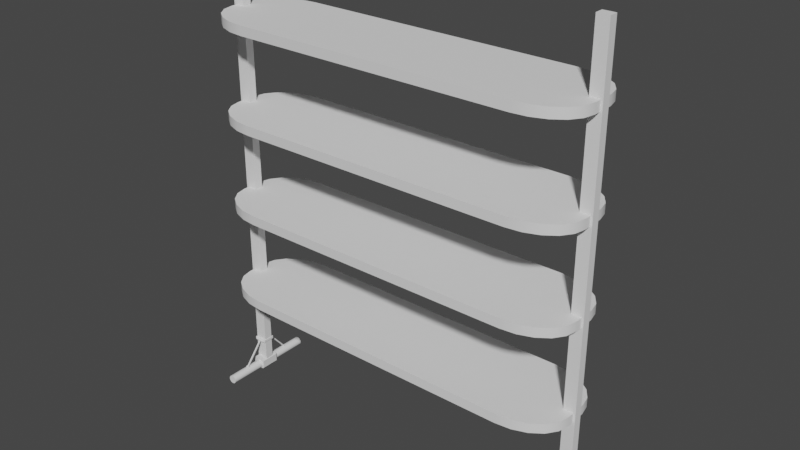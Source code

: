 # Source: Steel_Rack.blend  (saved by Blender 2.90.8; exported with 4.5.12 LTS)
import bpy
from mathutils import Matrix  # noqa: F401  (used for matrix-valued properties, if any)

bpy.ops.wm.read_factory_settings(use_empty=True)
scene = bpy.context.scene
scene.name = 'Scene'

# ---- node groups
ng_auto_smooth = bpy.data.node_groups.new('Auto Smooth', 'GeometryNodeTree')
_s = ng_auto_smooth.interface.new_socket(name='Geometry', in_out='OUTPUT', socket_type='NodeSocketGeometry')
_s = ng_auto_smooth.interface.new_socket(name='Geometry', in_out='INPUT', socket_type='NodeSocketGeometry')
_s = ng_auto_smooth.interface.new_socket(name='Angle', in_out='INPUT', socket_type='NodeSocketFloat')
_s.subtype = 'ANGLE'
_s.min_value = 0.0
_s.max_value = 3.142
ng_auto_smooth.is_modifier = True
_N = ng_auto_smooth.nodes; _L = ng_auto_smooth.links
n0 = _N.new('NodeGroupOutput'); n0.name = 'Group Output'; n0.location = (480, -100)
n1 = _N.new('NodeGroupInput'); n1.name = 'Group Input'; n1.location = (-420, -300)
n2 = _N.new('NodeGroupInput'); n2.name = 'Group Input.001'; n2.location = (-60, -100)
n3 = _N.new('GeometryNodeSetShadeSmooth'); n3.name = 'Set Shade Smooth'; n3.location = (120, -100)
n3.domain = 'EDGE'
n4 = _N.new('GeometryNodeSetShadeSmooth'); n4.name = 'Set Shade Smooth.001'; n4.location = (300, -100)
n5 = _N.new('GeometryNodeInputMeshEdgeAngle'); n5.name = 'Edge Angle'; n5.location = (-420, -220)
n6 = _N.new('GeometryNodeInputEdgeSmooth'); n6.name = 'Is Edge Smooth'; n6.location = (-60, -160)
n7 = _N.new('GeometryNodeInputShadeSmooth'); n7.name = 'Is Face Smooth'; n7.location = (-240, -340)
n8 = _N.new('FunctionNodeBooleanMath'); n8.name = 'Boolean Math'; n8.location = (-60, -220)
n9 = _N.new('FunctionNodeCompare'); n9.name = 'Compare'; n9.location = (-240, -180)
n9.operation = 'LESS_EQUAL'
_L.new(n5.outputs[0], n9.inputs[0])
_L.new(n4.outputs[0], n0.inputs[0])
_L.new(n1.outputs[1], n9.inputs[1])
_L.new(n9.outputs[0], n8.inputs[0])
_L.new(n7.outputs[0], n8.inputs[1])
_L.new(n2.outputs[0], n3.inputs[0])
_L.new(n6.outputs[0], n3.inputs[1])
_L.new(n3.outputs[0], n4.inputs[0])
_L.new(n8.outputs[0], n3.inputs[2])
n0.is_active_output = True

# ---- world
world_world = bpy.data.worlds.new('World'); scene.world = world_world
world_world.use_nodes = True; world_world.node_tree.nodes.clear()
_N = world_world.node_tree.nodes; _L = world_world.node_tree.links
n0 = _N.new('ShaderNodeOutputWorld'); n0.name = 'World Output'; n0.location = (300, 300)
n1 = _N.new('ShaderNodeBackground'); n1.name = 'Background'; n1.location = (10, 300)
n1.inputs[0].default_value = (0.05088, 0.05088, 0.05088, 1.0)
_L.new(n1.outputs[0], n0.inputs[0])
n0.is_active_output = True
world_world.color = (0.05088, 0.05088, 0.05088)
world_world.use_sun_shadow = False
world_world.sun_shadow_jitter_overblur = 0.0

# ---- meshes
me_steel_rack = bpy.data.meshes.new('Steel Rack')
me_steel_rack.from_pydata([(-0.9556, -0.05304, -0.136), (-0.7052, -0.2336, -0.136), (-0.9434, -0.1088, -0.136), (-0.9078, -0.1592, -0.136), (-0.8524, -0.1991, -0.136), (-0.7826, -0.2248, -0.136), (-0.7052, 0.2334, -0.136), (-0.9556, 0.05286, -0.136), (-0.7826, 0.2246, -0.136), (-0.8524, 0.199, -0.136), (-0.9078, 0.159, -0.136), (-0.9434, 0.1087, -0.136), (-0.9556, 0.05286, -0.1835), (-0.7052, 0.2334, -0.1835), (-0.9434, 0.1087, -0.1835), (-0.9078, 0.159, -0.1835), (-0.8524, 0.199, -0.1835), (-0.7826, 0.2246, -0.1835), (-0.7052, -0.2336, -0.1835), (-0.9556, -0.05304, -0.1835), (-0.7826, -0.2248, -0.1835), (-0.8524, -0.1991, -0.1835), (-0.9078, -0.1592, -0.1835), (-0.9434, -0.1088, -0.1835), (0.9659, -0.02175, -0.6935), (0.9659, -0.02175, 1.561), (0.9659, 0.02157, -0.6935), (0.9659, 0.02157, 1.561), (0.9058, -0.02175, -0.6935), (0.9058, -0.02175, 1.561), (0.9058, 0.02157, -0.6935), (0.9058, 0.02157, 1.561), (0.9558, -0.05304, -0.136), (0.7054, -0.2336, -0.136), (0.9436, -0.1088, -0.136), (0.908, -0.1592, -0.136), (0.8526, -0.1991, -0.136), (0.7828, -0.2248, -0.136), (0.7054, 0.2334, -0.136), (0.9558, 0.05286, -0.136), (0.7828, 0.2246, -0.136), (0.8526, 0.199, -0.136), (0.908, 0.159, -0.136), (0.9436, 0.1087, -0.136), (0.9558, 0.05286, -0.1835), (0.7054, 0.2334, -0.1835), (0.9436, 0.1087, -0.1835), (0.908, 0.159, -0.1835), (0.8526, 0.199, -0.1835), (0.7828, 0.2246, -0.1835), (0.7054, -0.2336, -0.1835), (0.9558, -0.05304, -0.1835), (0.7828, -0.2248, -0.1835), (0.8526, -0.1991, -0.1835), (0.908, -0.1592, -0.1835), (0.9436, -0.1088, -0.1835), (0.9367, -0.2415, -0.7194), (0.9367, 0.2414, -0.7194), (0.9236, -0.2415, -0.7152), (0.9236, 0.2414, -0.7152), (0.9156, -0.2415, -0.7041), (0.9156, 0.2414, -0.7041), (0.9156, -0.2415, -0.6903), (0.9156, 0.2414, -0.6903), (0.9236, -0.2415, -0.6792), (0.9236, 0.2414, -0.6792), (0.9367, -0.2415, -0.6749), (0.9367, 0.2414, -0.6749), (0.9498, -0.2415, -0.6792), (0.9498, 0.2414, -0.6792), (0.9579, -0.2415, -0.6903), (0.9579, 0.2414, -0.6903), (0.9579, -0.2415, -0.7041), (0.9579, 0.2414, -0.7041), (0.9498, -0.2415, -0.7152), (0.9498, 0.2414, -0.7152), (0.9686, -0.04687, -0.7109), (0.9603, -0.04687, -0.7192), (0.9603, -0.04687, -0.6618), (0.9686, -0.04687, -0.6702), (0.9603, 0.04669, -0.7192), (0.9686, 0.04669, -0.7109), (0.9686, 0.04669, -0.6702), (0.9603, 0.04669, -0.6618), (0.9115, -0.04687, -0.7192), (0.9031, -0.04687, -0.7109), (0.9031, -0.04687, -0.6702), (0.9115, -0.04687, -0.6618), (0.9031, 0.04669, -0.7109), (0.9115, 0.04669, -0.7192), (0.9115, 0.04669, -0.6618), (0.9031, 0.04669, -0.6702), (0.9549, -0.03864, -0.5572), (0.9549, -0.03864, -0.553), (0.9549, 0.03847, -0.5572), (0.9549, 0.03847, -0.553), (0.9168, -0.03864, -0.5572), (0.9168, -0.03864, -0.553), (0.9168, 0.03847, -0.5572), (0.9168, 0.03847, -0.553), (0.9407, 0.1363, -0.6841), (0.9407, 0.03142, -0.5592), (0.9407, 0.1411, -0.68), (0.9407, 0.03627, -0.5551), (0.9339, 0.1363, -0.6841), (0.9339, 0.03142, -0.5592), (0.9339, 0.1411, -0.68), (0.9339, 0.03627, -0.5551), (0.9691, -0.0304, -0.5613), (0.9691, -0.0304, -0.5489), (0.9691, 0.03023, -0.5489), (0.9691, 0.03023, -0.5613), (0.9027, 0.03023, -0.5613), (0.9027, 0.03023, -0.5489), (0.9027, -0.0304, -0.5489), (0.9027, -0.0304, -0.5613), (0.9305, 0.1325, -0.6683), (0.9305, 0.1405, -0.6778), (0.9305, 0.1261, -0.6737), (0.9305, 0.1341, -0.6832), (0.9442, 0.1325, -0.6683), (0.9442, 0.1405, -0.6778), (0.9442, 0.1261, -0.6737), (0.9442, 0.1341, -0.6832), (-0.9556, -0.05304, 0.3293), (-0.7052, -0.2336, 0.3293), (-0.9434, -0.1088, 0.3293), (-0.9078, -0.1592, 0.3293), (-0.8524, -0.1991, 0.3293), (-0.7826, -0.2248, 0.3293), (-0.7052, 0.2334, 0.3293), (-0.9556, 0.05286, 0.3293), (-0.7826, 0.2246, 0.3293), (-0.8524, 0.199, 0.3293), (-0.9078, 0.159, 0.3293), (-0.9434, 0.1087, 0.3293), (-0.9556, 0.05286, 0.2818), (-0.7052, 0.2334, 0.2818), (-0.9434, 0.1087, 0.2818), (-0.9078, 0.159, 0.2818), (-0.8524, 0.199, 0.2818), (-0.7826, 0.2246, 0.2818), (-0.7052, -0.2336, 0.2818), (-0.9556, -0.05304, 0.2818), (-0.7826, -0.2248, 0.2818), (-0.8524, -0.1991, 0.2818), (-0.9078, -0.1592, 0.2818), (-0.9434, -0.1088, 0.2818), (0.9558, -0.05304, 0.3293), (0.7054, -0.2336, 0.3293), (0.9436, -0.1088, 0.3293), (0.908, -0.1592, 0.3293), (0.8526, -0.1991, 0.3293), (0.7828, -0.2248, 0.3293), (0.7054, 0.2334, 0.3293), (0.9558, 0.05286, 0.3293), (0.7828, 0.2246, 0.3293), (0.8526, 0.199, 0.3293), (0.908, 0.159, 0.3293), (0.9436, 0.1087, 0.3293), (0.9558, 0.05286, 0.2818), (0.7054, 0.2334, 0.2818), (0.9436, 0.1087, 0.2818), (0.908, 0.159, 0.2818), (0.8526, 0.199, 0.2818), (0.7828, 0.2246, 0.2818), (0.7054, -0.2336, 0.2818), (0.9558, -0.05304, 0.2818), (0.7828, -0.2248, 0.2818), (0.8526, -0.1991, 0.2818), (0.908, -0.1592, 0.2818), (0.9436, -0.1088, 0.2818), (0.9407, -0.1354, -0.6841), (0.9407, -0.03057, -0.5592), (0.9407, -0.1403, -0.68), (0.9407, -0.03543, -0.5551), (0.9339, -0.1354, -0.6841), (0.9339, -0.03057, -0.5592), (0.9339, -0.1403, -0.68), (0.9339, -0.03543, -0.5551), (0.9305, -0.1317, -0.6683), (0.9305, -0.1396, -0.6778), (0.9305, -0.1252, -0.6737), (0.9305, -0.1332, -0.6832), (0.9442, -0.1317, -0.6683), (0.9442, -0.1396, -0.6778), (0.9442, -0.1252, -0.6737), (0.9442, -0.1332, -0.6832), (0.9558, 0.05286, 0.7834), (0.7054, 0.2334, 0.7834), (0.9436, 0.1087, 0.7834), (0.908, 0.159, 0.7834), (0.8526, 0.1989, 0.7834), (0.7828, 0.2246, 0.7834), (0.7054, -0.2336, 0.7834), (0.9558, -0.05304, 0.7834), (0.7828, -0.2248, 0.7834), (0.8526, -0.1991, 0.7834), (0.908, -0.1592, 0.7834), (0.9436, -0.1088, 0.7834), (0.9558, -0.05304, 0.7359), (0.7054, -0.2336, 0.7359), (0.9436, -0.1088, 0.7359), (0.908, -0.1592, 0.7359), (0.8526, -0.1991, 0.7359), (0.7828, -0.2248, 0.7359), (0.7054, 0.2334, 0.7359), (0.9558, 0.05286, 0.7359), (0.7828, 0.2246, 0.7359), (0.8526, 0.1989, 0.7359), (0.908, 0.159, 0.7359), (0.9436, 0.1087, 0.7359), (-0.9556, 0.05286, 0.7834), (-0.7052, 0.2334, 0.7834), (-0.9434, 0.1087, 0.7834), (-0.9078, 0.159, 0.7834), (-0.8524, 0.1989, 0.7834), (-0.7826, 0.2246, 0.7834), (-0.7052, -0.2336, 0.7834), (-0.9556, -0.05304, 0.7834), (-0.7826, -0.2248, 0.7834), (-0.8524, -0.1991, 0.7834), (-0.9078, -0.1592, 0.7834), (-0.9434, -0.1088, 0.7834), (-0.9556, -0.05304, 0.7359), (-0.7052, -0.2336, 0.7359), (-0.9434, -0.1088, 0.7359), (-0.9078, -0.1592, 0.7359), (-0.8524, -0.1991, 0.7359), (-0.7826, -0.2248, 0.7359), (-0.7052, 0.2334, 0.7359), (-0.9556, 0.05286, 0.7359), (-0.7826, 0.2246, 0.7359), (-0.8524, 0.1989, 0.7359), (-0.9078, 0.159, 0.7359), (-0.9434, 0.1087, 0.7359), (0.9558, -0.05304, 1.201), (0.7054, -0.2336, 1.201), (0.9436, -0.1088, 1.201), (0.908, -0.1592, 1.201), (0.8526, -0.1991, 1.201), (0.7828, -0.2248, 1.201), (0.7054, 0.2334, 1.201), (0.9558, 0.05286, 1.201), (0.7828, 0.2246, 1.201), (0.8526, 0.199, 1.201), (0.908, 0.159, 1.201), (0.9436, 0.1087, 1.201), (0.9558, 0.05286, 1.249), (0.7054, 0.2334, 1.249), (0.9436, 0.1087, 1.249), (0.908, 0.159, 1.249), (0.8526, 0.199, 1.249), (0.7828, 0.2246, 1.249), (0.7054, -0.2336, 1.249), (0.9558, -0.05304, 1.249), (0.7828, -0.2248, 1.249), (0.8526, -0.1991, 1.249), (0.908, -0.1592, 1.249), (0.9436, -0.1088, 1.249), (-0.9556, -0.05304, 1.201), (-0.7052, -0.2336, 1.201), (-0.9434, -0.1088, 1.201), (-0.9078, -0.1592, 1.201), (-0.8524, -0.1991, 1.201), (-0.7826, -0.2248, 1.201), (-0.7052, 0.2334, 1.201), (-0.9556, 0.05286, 1.201), (-0.7826, 0.2246, 1.201), (-0.8524, 0.199, 1.201), (-0.9078, 0.159, 1.201), (-0.9434, 0.1087, 1.201), (-0.9556, 0.05286, 1.249), (-0.7052, 0.2334, 1.249), (-0.9434, 0.1087, 1.249), (-0.9078, 0.159, 1.249), (-0.8524, 0.199, 1.249), (-0.7826, 0.2246, 1.249), (-0.7052, -0.2336, 1.249), (-0.9556, -0.05304, 1.249), (-0.7826, -0.2248, 1.249), (-0.8524, -0.1991, 1.249), (-0.9078, -0.1592, 1.249), (-0.9434, -0.1088, 1.249), (-0.9075, -0.02175, -0.6935), (-0.9075, -0.02175, 1.561), (-0.9075, 0.02157, -0.6935), (-0.9075, 0.02157, 1.561), (-0.9675, -0.02175, -0.6935), (-0.9675, -0.02175, 1.561), (-0.9675, 0.02157, -0.6935), (-0.9675, 0.02157, 1.561), (-0.9366, -0.2415, -0.7194), (-0.9366, 0.2414, -0.7194), (-0.9497, -0.2415, -0.7152), (-0.9497, 0.2414, -0.7152), (-0.9578, -0.2415, -0.7041), (-0.9578, 0.2414, -0.7041), (-0.9578, -0.2415, -0.6903), (-0.9578, 0.2414, -0.6903), (-0.9497, -0.2415, -0.6792), (-0.9497, 0.2414, -0.6792), (-0.9366, -0.2415, -0.6749), (-0.9366, 0.2414, -0.6749), (-0.9236, -0.2415, -0.6792), (-0.9236, 0.2414, -0.6792), (-0.9155, -0.2415, -0.6903), (-0.9155, 0.2414, -0.6903), (-0.9155, -0.2415, -0.7041), (-0.9155, 0.2414, -0.7041), (-0.9236, -0.2415, -0.7152), (-0.9236, 0.2414, -0.7152), (-0.9048, -0.04687, -0.7109), (-0.9131, -0.04687, -0.7192), (-0.9131, -0.04687, -0.6618), (-0.9048, -0.04687, -0.6702), (-0.9131, 0.04669, -0.7192), (-0.9048, 0.04669, -0.7109), (-0.9048, 0.04669, -0.6702), (-0.9131, 0.04669, -0.6618), (-0.9619, -0.04687, -0.7192), (-0.9702, -0.04687, -0.7109), (-0.9702, -0.04687, -0.6702), (-0.9619, -0.04687, -0.6618), (-0.9702, 0.04669, -0.7109), (-0.9619, 0.04669, -0.7192), (-0.9619, 0.04669, -0.6618), (-0.9702, 0.04669, -0.6702), (-0.9185, -0.03864, -0.5572), (-0.9185, -0.03864, -0.553), (-0.9185, 0.03847, -0.5572), (-0.9185, 0.03847, -0.553), (-0.9565, -0.03864, -0.5572), (-0.9565, -0.03864, -0.553), (-0.9565, 0.03847, -0.5572), (-0.9565, 0.03847, -0.553), (-0.9326, 0.1363, -0.6841), (-0.9326, 0.03142, -0.5592), (-0.9326, 0.1411, -0.68), (-0.9326, 0.03627, -0.5551), (-0.9394, 0.1363, -0.6841), (-0.9394, 0.03142, -0.5592), (-0.9394, 0.1411, -0.68), (-0.9394, 0.03627, -0.5551), (-0.9043, -0.0304, -0.5613), (-0.9043, -0.0304, -0.5489), (-0.9043, 0.03023, -0.5489), (-0.9043, 0.03023, -0.5613), (-0.9707, 0.03023, -0.5613), (-0.9707, 0.03023, -0.5489), (-0.9707, -0.0304, -0.5489), (-0.9707, -0.0304, -0.5613), (-0.9429, 0.1325, -0.6683), (-0.9429, 0.1405, -0.6778), (-0.9429, 0.1261, -0.6737), (-0.9429, 0.1341, -0.6832), (-0.9292, 0.1325, -0.6683), (-0.9292, 0.1405, -0.6778), (-0.9292, 0.1261, -0.6737), (-0.9292, 0.1341, -0.6832), (-0.9326, -0.1354, -0.6841), (-0.9326, -0.03057, -0.5592), (-0.9326, -0.1403, -0.68), (-0.9326, -0.03543, -0.5551), (-0.9394, -0.1354, -0.6841), (-0.9394, -0.03057, -0.5592), (-0.9394, -0.1403, -0.68), (-0.9394, -0.03543, -0.5551), (-0.9429, -0.1317, -0.6683), (-0.9429, -0.1396, -0.6778), (-0.9429, -0.1252, -0.6737), (-0.9429, -0.1332, -0.6832), (-0.9292, -0.1317, -0.6683), (-0.9292, -0.1396, -0.6778), (-0.9292, -0.1252, -0.6737), (-0.9292, -0.1332, -0.6832)], [], [(32, 39, 43, 42, 41, 40, 38, 6, 8, 9, 10, 11, 7, 0, 2, 3, 4, 5, 1, 33, 37, 36, 35, 34), (6, 38, 45, 13), (50, 18, 20, 21, 22, 23, 19, 12, 14, 15, 16, 17, 13, 45, 49, 48, 47, 46, 44, 51, 55, 54, 53, 52), (33, 1, 18, 50), (18, 1, 5, 20), (20, 5, 4, 21), (21, 4, 3, 22), (22, 3, 2, 23), (23, 2, 0, 19), (12, 7, 11, 14), (14, 11, 10, 15), (15, 10, 9, 16), (16, 9, 8, 17), (17, 8, 6, 13), (7, 12, 19, 0), (24, 26, 27, 25), (26, 30, 31, 27), (30, 28, 29, 31), (28, 24, 25, 29), (31, 29, 25, 27), (50, 52, 37, 33), (52, 53, 36, 37), (53, 54, 35, 36), (54, 55, 34, 35), (55, 51, 32, 34), (44, 46, 43, 39), (46, 47, 42, 43), (47, 48, 41, 42), (48, 49, 40, 41), (49, 45, 38, 40), (39, 32, 51, 44), (56, 58, 59, 57), (58, 60, 61, 59), (60, 62, 63, 61), (62, 64, 65, 63), (64, 66, 67, 65), (66, 68, 69, 67), (68, 70, 71, 69), (70, 72, 73, 71), (59, 61, 63, 65, 67, 69, 71, 73, 75, 57), (72, 74, 75, 73), (74, 56, 57, 75), (56, 74, 72, 70, 68, 66, 64, 62, 60, 58), (84, 77, 76, 79, 78, 87, 86, 85), (88, 85, 86, 91), (90, 87, 78, 83), (76, 81, 82, 79), (80, 89, 88, 91, 90, 83, 82, 81), (80, 81, 76, 77), (78, 79, 82, 83), (84, 85, 88, 89), (90, 91, 86, 87), (108, 111, 110, 109), (94, 98, 99, 95), (112, 115, 114, 113), (96, 92, 93, 97), (111, 108, 115, 112), (113, 114, 109, 110), (100, 102, 103, 101), (102, 106, 107, 103), (106, 104, 105, 107), (104, 100, 101, 105), (92, 108, 109, 93), (95, 110, 111, 94), (94, 111, 112, 98), (99, 113, 110, 95), (98, 112, 113, 99), (97, 114, 115, 96), (96, 115, 108, 92), (93, 109, 114, 97), (119, 123, 122, 118), (121, 117, 116, 120), (123, 121, 120, 122), (117, 119, 118, 116), (122, 120, 116, 118), (148, 155, 159, 158, 157, 156, 154, 130, 132, 133, 134, 135, 131, 124, 126, 127, 128, 129, 125, 149, 153, 152, 151, 150), (130, 154, 161, 137), (166, 142, 144, 145, 146, 147, 143, 136, 138, 139, 140, 141, 137, 161, 165, 164, 163, 162, 160, 167, 171, 170, 169, 168), (149, 125, 142, 166), (142, 125, 129, 144), (144, 129, 128, 145), (145, 128, 127, 146), (146, 127, 126, 147), (147, 126, 124, 143), (136, 131, 135, 138), (138, 135, 134, 139), (139, 134, 133, 140), (140, 133, 132, 141), (141, 132, 130, 137), (131, 136, 143, 124), (166, 168, 153, 149), (168, 169, 152, 153), (169, 170, 151, 152), (170, 171, 150, 151), (171, 167, 148, 150), (160, 162, 159, 155), (162, 163, 158, 159), (163, 164, 157, 158), (164, 165, 156, 157), (165, 161, 154, 156), (155, 148, 167, 160), (172, 173, 175, 174), (174, 175, 179, 178), (178, 179, 177, 176), (176, 177, 173, 172), (183, 182, 186, 187), (185, 184, 180, 181), (187, 186, 184, 185), (181, 180, 182, 183), (186, 182, 180, 184), (212, 219, 223, 222, 221, 220, 218, 194, 196, 197, 198, 199, 195, 188, 190, 191, 192, 193, 189, 213, 217, 216, 215, 214), (194, 218, 225, 201), (230, 206, 208, 209, 210, 211, 207, 200, 202, 203, 204, 205, 201, 225, 229, 228, 227, 226, 224, 231, 235, 234, 233, 232), (213, 189, 206, 230), (206, 189, 193, 208), (208, 193, 192, 209), (209, 192, 191, 210), (210, 191, 190, 211), (211, 190, 188, 207), (200, 195, 199, 202), (202, 199, 198, 203), (203, 198, 197, 204), (204, 197, 196, 205), (205, 196, 194, 201), (195, 200, 207, 188), (230, 232, 217, 213), (232, 233, 216, 217), (233, 234, 215, 216), (234, 235, 214, 215), (235, 231, 212, 214), (224, 226, 223, 219), (226, 227, 222, 223), (227, 228, 221, 222), (228, 229, 220, 221), (229, 225, 218, 220), (219, 212, 231, 224), (260, 267, 271, 270, 269, 268, 266, 242, 244, 245, 246, 247, 243, 236, 238, 239, 240, 241, 237, 261, 265, 264, 263, 262), (242, 266, 273, 249), (278, 254, 256, 257, 258, 259, 255, 248, 250, 251, 252, 253, 249, 273, 277, 276, 275, 274, 272, 279, 283, 282, 281, 280), (261, 237, 254, 278), (254, 237, 241, 256), (256, 241, 240, 257), (257, 240, 239, 258), (258, 239, 238, 259), (259, 238, 236, 255), (248, 243, 247, 250), (250, 247, 246, 251), (251, 246, 245, 252), (252, 245, 244, 253), (253, 244, 242, 249), (243, 248, 255, 236), (278, 280, 265, 261), (280, 281, 264, 265), (281, 282, 263, 264), (282, 283, 262, 263), (283, 279, 260, 262), (272, 274, 271, 267), (274, 275, 270, 271), (275, 276, 269, 270), (276, 277, 268, 269), (277, 273, 266, 268), (267, 260, 279, 272), (284, 286, 287, 285), (286, 290, 291, 287), (290, 288, 289, 291), (288, 284, 285, 289), (291, 289, 285, 287), (292, 294, 295, 293), (294, 296, 297, 295), (296, 298, 299, 297), (298, 300, 301, 299), (300, 302, 303, 301), (302, 304, 305, 303), (304, 306, 307, 305), (306, 308, 309, 307), (295, 297, 299, 301, 303, 305, 307, 309, 311, 293), (308, 310, 311, 309), (310, 292, 293, 311), (292, 310, 308, 306, 304, 302, 300, 298, 296, 294), (320, 313, 312, 315, 314, 323, 322, 321), (324, 321, 322, 327), (326, 323, 314, 319), (312, 317, 318, 315), (316, 325, 324, 327, 326, 319, 318, 317), (316, 317, 312, 313), (314, 315, 318, 319), (320, 321, 324, 325), (326, 327, 322, 323), (344, 347, 346, 345), (330, 334, 335, 331), (348, 351, 350, 349), (332, 328, 329, 333), (347, 344, 351, 348), (349, 350, 345, 346), (336, 338, 339, 337), (338, 342, 343, 339), (342, 340, 341, 343), (340, 336, 337, 341), (328, 344, 345, 329), (331, 346, 347, 330), (330, 347, 348, 334), (335, 349, 346, 331), (334, 348, 349, 335), (333, 350, 351, 332), (332, 351, 344, 328), (329, 345, 350, 333), (355, 359, 358, 354), (357, 353, 352, 356), (359, 357, 356, 358), (353, 355, 354, 352), (358, 356, 352, 354), (360, 361, 363, 362), (362, 363, 367, 366), (366, 367, 365, 364), (364, 365, 361, 360), (371, 370, 374, 375), (373, 372, 368, 369), (375, 374, 372, 373), (369, 368, 370, 371), (374, 370, 368, 372)])
me_steel_rack.polygons.foreach_set('use_smooth', [True] * 220)
_uv = me_steel_rack.uv_layers.new(name='UVMap')
_uv.uv.foreach_set('vector', [0.8066, 0.7788, 0.8066, 0.8226, 0.8015, 0.8456, 0.7868, 0.8664, 0.764, 0.8829, 0.7351, 0.8935, 0.7032, 0.8971, 0.1207, 0.8971, 0.08872, 0.8935, 0.05989, 0.8829, 0.03701, 0.8664, 0.02232, 0.8456, 0.01726, 0.8226, 0.01726, 0.7788, 0.02232, 0.7558, 0.03701, 0.735, 0.05989, 0.7185, 0.08872, 0.7079, 0.1207, 0.7043, 0.7032, 0.7043, 0.7351, 0.7079, 0.764, 0.7185, 0.7868, 0.735, 0.8015, 0.7558, 0.1569, 0.003945, 0.7939, 0.003945, 0.7939, 0.0254, 0.1569, 0.0254, 0.7032, 0.6973, 0.1207, 0.6973, 0.08872, 0.6936, 0.05989, 0.683, 0.03701, 0.6665, 0.02232, 0.6457, 0.01726, 0.6227, 0.01726, 0.579, 0.02232, 0.5559, 0.03701, 0.5351, 0.05989, 0.5186, 0.08872, 0.508, 0.1207, 0.5044, 0.7032, 0.5044, 0.7351, 0.508, 0.764, 0.5186, 0.7868, 0.5351, 0.8015, 0.5559, 0.8066, 0.579, 0.8066, 0.6227, 0.8015, 0.6457, 0.7868, 0.6665, 0.764, 0.683, 0.7351, 0.6936, 0.1569, 0.02546, 0.7939, 0.02546, 0.7939, 0.04691, 0.1569, 0.04691, 0.7939, 0.04691, 0.7939, 0.02546, 0.829, 0.02546, 0.829, 0.04691, 0.829, 0.04691, 0.829, 0.02546, 0.8626, 0.02546, 0.8626, 0.04691, 0.8626, 0.04691, 0.8626, 0.02546, 0.8935, 0.02546, 0.8935, 0.04691, 0.8935, 0.04691, 0.8935, 0.02546, 0.9213, 0.02546, 0.9213, 0.04691, 0.9213, 0.04691, 0.9213, 0.02546, 0.9471, 0.02546, 0.9471, 0.04691, 0.003678, 0.0254, 0.003678, 0.003944, 0.02948, 0.003944, 0.02948, 0.0254, 0.02948, 0.0254, 0.02948, 0.003944, 0.05731, 0.003944, 0.05731, 0.0254, 0.05731, 0.0254, 0.05731, 0.003944, 0.08816, 0.003944, 0.08816, 0.0254, 0.08816, 0.0254, 0.08816, 0.003944, 0.1217, 0.003944, 0.1217, 0.0254, 0.1217, 0.0254, 0.1217, 0.003944, 0.1569, 0.003945, 0.1569, 0.0254, 0.9949, 0.02546, 0.9949, 0.04691, 0.9471, 0.04691, 0.9471, 0.02546, 0.02335, 0.9661, 0.02335, 0.9482, 0.9545, 0.9482, 0.9545, 0.9661, 0.02335, 0.9482, 0.02335, 0.9234, 0.9545, 0.9234, 0.9545, 0.9482, 0.02335, 0.9234, 0.02335, 0.9055, 0.9545, 0.9055, 0.9545, 0.9234, 0.02335, 0.9909, 0.02335, 0.9661, 0.9545, 0.9661, 0.9545, 0.9909, 0.9793, 0.9482, 0.9793, 0.9661, 0.9545, 0.9661, 0.9545, 0.9482, 0.1569, 0.04691, 0.1217, 0.04691, 0.1217, 0.02546, 0.1569, 0.02546, 0.1217, 0.04691, 0.08816, 0.04691, 0.08816, 0.02546, 0.1217, 0.02546, 0.08816, 0.04691, 0.05731, 0.04691, 0.05731, 0.02546, 0.08816, 0.02546, 0.05731, 0.04691, 0.02948, 0.04691, 0.02948, 0.02546, 0.05731, 0.02546, 0.02948, 0.04691, 0.003678, 0.04691, 0.003678, 0.02546, 0.02948, 0.02546, 0.9471, 0.0254, 0.9213, 0.0254, 0.9213, 0.003945, 0.9471, 0.003945, 0.9213, 0.0254, 0.8935, 0.0254, 0.8935, 0.003945, 0.9213, 0.003945, 0.8935, 0.0254, 0.8626, 0.0254, 0.8626, 0.003945, 0.8935, 0.003945, 0.8626, 0.0254, 0.829, 0.0254, 0.829, 0.003945, 0.8626, 0.003945, 0.829, 0.0254, 0.7939, 0.0254, 0.7939, 0.003945, 0.829, 0.003945, 0.9471, 0.003945, 0.9949, 0.003944, 0.9949, 0.0254, 0.9471, 0.0254, 0.8333, 0.5715, 0.8389, 0.5715, 0.8389, 0.7709, 0.8333, 0.7709, 0.8389, 0.5715, 0.8446, 0.5715, 0.8446, 0.7709, 0.8389, 0.7709, 0.8446, 0.5715, 0.8503, 0.5715, 0.8503, 0.7709, 0.8446, 0.7709, 0.8503, 0.5715, 0.856, 0.5715, 0.856, 0.7709, 0.8503, 0.7709, 0.856, 0.5715, 0.8617, 0.5715, 0.8617, 0.7709, 0.856, 0.7709, 0.8617, 0.5715, 0.8673, 0.5715, 0.8673, 0.7709, 0.8617, 0.7709, 0.8673, 0.5715, 0.873, 0.5715, 0.873, 0.7709, 0.8673, 0.7709, 0.873, 0.5715, 0.8787, 0.5715, 0.8787, 0.7709, 0.873, 0.7709, 0.8581, 0.7772, 0.8638, 0.7772, 0.8684, 0.7806, 0.8702, 0.786, 0.8684, 0.7914, 0.8638, 0.7947, 0.8581, 0.7947, 0.8535, 0.7914, 0.8518, 0.786, 0.8535, 0.7806, 0.8787, 0.5715, 0.8844, 0.5715, 0.8844, 0.7709, 0.8787, 0.7709, 0.8844, 0.5715, 0.8901, 0.5715, 0.8901, 0.7709, 0.8844, 0.7709, 0.8638, 0.7772, 0.8684, 0.7806, 0.8702, 0.786, 0.8684, 0.7914, 0.8638, 0.7947, 0.8581, 0.7947, 0.8535, 0.7914, 0.8518, 0.786, 0.8535, 0.7806, 0.8581, 0.7772, 0.9218, 0.6825, 0.9419, 0.6826, 0.9453, 0.686, 0.9453, 0.7028, 0.9419, 0.7063, 0.9218, 0.7062, 0.9183, 0.7028, 0.9183, 0.686, 0.9, 0.7449, 0.9001, 0.7062, 0.9169, 0.7062, 0.9169, 0.7449, 0.9217, 0.7449, 0.9218, 0.7062, 0.9419, 0.7063, 0.9419, 0.7449, 0.9636, 0.7063, 0.9635, 0.7449, 0.9467, 0.7449, 0.9468, 0.7063, 0.9418, 0.7686, 0.9217, 0.7686, 0.9183, 0.7651, 0.9183, 0.7483, 0.9217, 0.7449, 0.9419, 0.7449, 0.9453, 0.7483, 0.9453, 0.7651, 0.9684, 0.7449, 0.9635, 0.7449, 0.9636, 0.7063, 0.9684, 0.7063, 0.9419, 0.7063, 0.9468, 0.7063, 0.9467, 0.7449, 0.9419, 0.7449, 0.8952, 0.7062, 0.9001, 0.7062, 0.9, 0.7449, 0.8952, 0.7449, 0.9217, 0.7449, 0.9169, 0.7449, 0.9169, 0.7062, 0.9218, 0.7062, 0.9297, 0.6247, 0.9297, 0.6498, 0.9245, 0.6498, 0.9246, 0.6247, 0.928, 0.6565, 0.9279, 0.6722, 0.9262, 0.6722, 0.9262, 0.6565, 0.9298, 0.5704, 0.9298, 0.5955, 0.9247, 0.5955, 0.9247, 0.5704, 0.9281, 0.6022, 0.9281, 0.618, 0.9263, 0.6179, 0.9263, 0.6022, 0.9569, 0.6239, 0.9318, 0.6238, 0.9319, 0.5964, 0.9569, 0.5964, 0.8975, 0.5963, 0.9225, 0.5964, 0.9225, 0.6238, 0.8975, 0.6237, 0.9805, 0.649, 0.9778, 0.649, 0.9778, 0.5817, 0.9805, 0.5817, 0.9778, 0.649, 0.975, 0.649, 0.975, 0.5817, 0.9778, 0.5817, 0.975, 0.649, 0.9724, 0.649, 0.9724, 0.5817, 0.975, 0.5817, 0.9833, 0.649, 0.9805, 0.649, 0.9805, 0.5817, 0.9833, 0.5817, 0.9281, 0.618, 0.9297, 0.6247, 0.9246, 0.6247, 0.9263, 0.6179, 0.9262, 0.6565, 0.9245, 0.6498, 0.9297, 0.6498, 0.928, 0.6565, 0.9607, 0.618, 0.9569, 0.6239, 0.9569, 0.5964, 0.9607, 0.6023, 0.8937, 0.6022, 0.8975, 0.5963, 0.8975, 0.6237, 0.8937, 0.6179, 0.9282, 0.5637, 0.9298, 0.5704, 0.9247, 0.5704, 0.9264, 0.5637, 0.9263, 0.6022, 0.9247, 0.5955, 0.9298, 0.5955, 0.9281, 0.6022, 0.9281, 0.6022, 0.9319, 0.5964, 0.9318, 0.6238, 0.9281, 0.618, 0.9263, 0.6179, 0.9225, 0.6238, 0.9225, 0.5964, 0.9263, 0.6022, 0.9814, 0.6698, 0.9758, 0.6698, 0.9758, 0.6647, 0.9814, 0.6647, 0.9758, 0.6561, 0.9814, 0.6561, 0.9814, 0.6612, 0.9758, 0.6612, 0.9723, 0.6561, 0.9758, 0.6561, 0.9758, 0.6612, 0.9723, 0.6612, 0.9814, 0.6561, 0.9849, 0.6561, 0.9849, 0.6612, 0.9814, 0.6612, 0.9758, 0.6647, 0.9758, 0.6612, 0.9814, 0.6612, 0.9814, 0.6647, 0.8066, 0.3799, 0.8066, 0.4236, 0.8015, 0.4466, 0.7868, 0.4674, 0.764, 0.4839, 0.7351, 0.4945, 0.7032, 0.4982, 0.1207, 0.4982, 0.08872, 0.4945, 0.05989, 0.4839, 0.03701, 0.4674, 0.02232, 0.4466, 0.01726, 0.4236, 0.01726, 0.3799, 0.02232, 0.3568, 0.03701, 0.336, 0.05989, 0.3195, 0.08872, 0.3089, 0.1207, 0.3053, 0.7032, 0.3053, 0.7351, 0.3089, 0.764, 0.3195, 0.7868, 0.336, 0.8015, 0.3568, 0.1569, 0.05559, 0.7939, 0.05559, 0.7939, 0.07704, 0.1569, 0.07704, 0.7032, 0.2983, 0.1207, 0.2983, 0.08872, 0.2946, 0.05989, 0.284, 0.03701, 0.2675, 0.02232, 0.2467, 0.01726, 0.2237, 0.01726, 0.18, 0.02232, 0.1569, 0.03701, 0.1361, 0.05989, 0.1196, 0.08872, 0.1091, 0.1207, 0.1054, 0.7032, 0.1054, 0.7351, 0.1091, 0.764, 0.1196, 0.7868, 0.1361, 0.8015, 0.1569, 0.8066, 0.18, 0.8066, 0.2237, 0.8015, 0.2467, 0.7868, 0.2675, 0.764, 0.284, 0.7351, 0.2946, 0.1569, 0.0771, 0.7939, 0.0771, 0.7939, 0.09855, 0.1569, 0.09855, 0.7939, 0.09855, 0.7939, 0.0771, 0.829, 0.0771, 0.829, 0.09855, 0.829, 0.09855, 0.829, 0.0771, 0.8626, 0.0771, 0.8626, 0.09855, 0.8626, 0.09855, 0.8626, 0.0771, 0.8935, 0.0771, 0.8935, 0.09855, 0.8935, 0.09855, 0.8935, 0.0771, 0.9213, 0.0771, 0.9213, 0.09855, 0.9213, 0.09855, 0.9213, 0.0771, 0.9471, 0.0771, 0.9471, 0.09855, 0.003678, 0.07704, 0.003678, 0.05559, 0.02948, 0.05559, 0.02948, 0.07704, 0.02948, 0.07704, 0.02948, 0.05559, 0.05731, 0.05559, 0.05731, 0.07704, 0.05731, 0.07704, 0.05731, 0.05559, 0.08816, 0.05559, 0.08816, 0.07704, 0.08816, 0.07704, 0.08816, 0.05559, 0.1217, 0.05559, 0.1217, 0.07704, 0.1217, 0.07704, 0.1217, 0.05559, 0.1569, 0.05559, 0.1569, 0.07704, 0.9949, 0.0771, 0.9949, 0.09855, 0.9471, 0.09855, 0.9471, 0.0771, 0.1569, 0.09855, 0.1217, 0.09855, 0.1217, 0.0771, 0.1569, 0.0771, 0.1217, 0.09855, 0.08816, 0.09855, 0.08816, 0.0771, 0.1217, 0.0771, 0.08816, 0.09855, 0.05731, 0.09855, 0.05731, 0.0771, 0.08816, 0.0771, 0.05731, 0.09855, 0.02948, 0.09855, 0.02948, 0.0771, 0.05731, 0.0771, 0.02948, 0.09855, 0.003678, 0.09855, 0.003678, 0.0771, 0.02948, 0.0771, 0.9471, 0.07704, 0.9213, 0.07704, 0.9213, 0.05559, 0.9471, 0.05559, 0.9213, 0.07704, 0.8935, 0.07704, 0.8935, 0.05559, 0.9213, 0.05559, 0.8935, 0.07704, 0.8626, 0.07704, 0.8626, 0.05559, 0.8935, 0.05559, 0.8626, 0.07704, 0.829, 0.07704, 0.829, 0.05559, 0.8626, 0.05559, 0.829, 0.07704, 0.7939, 0.07704, 0.7939, 0.05559, 0.829, 0.05559, 0.9471, 0.05559, 0.9949, 0.05559, 0.9949, 0.07704, 0.9471, 0.07704, 0.9805, 0.649, 0.9805, 0.5817, 0.9778, 0.5817, 0.9778, 0.649, 0.9778, 0.649, 0.9778, 0.5817, 0.975, 0.5817, 0.975, 0.649, 0.975, 0.649, 0.975, 0.5817, 0.9724, 0.5817, 0.9724, 0.649, 0.9833, 0.649, 0.9833, 0.5817, 0.9805, 0.5817, 0.9805, 0.649, 0.9814, 0.6698, 0.9814, 0.6647, 0.9758, 0.6647, 0.9758, 0.6698, 0.9758, 0.6561, 0.9758, 0.6612, 0.9814, 0.6612, 0.9814, 0.6561, 0.9723, 0.6561, 0.9723, 0.6612, 0.9758, 0.6612, 0.9758, 0.6561, 0.9814, 0.6561, 0.9814, 0.6612, 0.9849, 0.6612, 0.9849, 0.6561, 0.9758, 0.6647, 0.9814, 0.6647, 0.9814, 0.6612, 0.9758, 0.6612, 0.8066, 0.7788, 0.8066, 0.8226, 0.8015, 0.8456, 0.7868, 0.8664, 0.764, 0.8829, 0.7351, 0.8935, 0.7032, 0.8971, 0.1207, 0.8971, 0.08872, 0.8935, 0.05989, 0.8829, 0.03701, 0.8664, 0.02232, 0.8456, 0.01726, 0.8226, 0.01726, 0.7788, 0.02232, 0.7558, 0.03701, 0.735, 0.05989, 0.7185, 0.08872, 0.7079, 0.1207, 0.7043, 0.7032, 0.7043, 0.7351, 0.7079, 0.764, 0.7185, 0.7868, 0.735, 0.8015, 0.7558, 0.1569, 0.003945, 0.7939, 0.003945, 0.7939, 0.0254, 0.1569, 0.0254, 0.7032, 0.6973, 0.1207, 0.6973, 0.08872, 0.6936, 0.05989, 0.683, 0.03701, 0.6665, 0.02232, 0.6457, 0.01726, 0.6227, 0.01726, 0.579, 0.02232, 0.5559, 0.03701, 0.5351, 0.05989, 0.5186, 0.08872, 0.508, 0.1207, 0.5044, 0.7032, 0.5044, 0.7351, 0.508, 0.764, 0.5186, 0.7868, 0.5351, 0.8015, 0.5559, 0.8066, 0.579, 0.8066, 0.6227, 0.8015, 0.6457, 0.7868, 0.6665, 0.764, 0.683, 0.7351, 0.6936, 0.1569, 0.02546, 0.7939, 0.02546, 0.7939, 0.04691, 0.1569, 0.04691, 0.7939, 0.04691, 0.7939, 0.02546, 0.829, 0.02546, 0.829, 0.04691, 0.829, 0.04691, 0.829, 0.02546, 0.8626, 0.02546, 0.8626, 0.04691, 0.8626, 0.04691, 0.8626, 0.02546, 0.8935, 0.02546, 0.8935, 0.04691, 0.8935, 0.04691, 0.8935, 0.02546, 0.9213, 0.02546, 0.9213, 0.04691, 0.9213, 0.04691, 0.9213, 0.02546, 0.9471, 0.02546, 0.9471, 0.04691, 0.003678, 0.0254, 0.003678, 0.003944, 0.02948, 0.003944, 0.02948, 0.0254, 0.02948, 0.0254, 0.02948, 0.003944, 0.05731, 0.003944, 0.05731, 0.0254, 0.05731, 0.0254, 0.05731, 0.003944, 0.08816, 0.003944, 0.08816, 0.0254, 0.08816, 0.0254, 0.08816, 0.003944, 0.1217, 0.003944, 0.1217, 0.0254, 0.1217, 0.0254, 0.1217, 0.003944, 0.1569, 0.003945, 0.1569, 0.0254, 0.9949, 0.02546, 0.9949, 0.04691, 0.9471, 0.04691, 0.9471, 0.02546, 0.1569, 0.04691, 0.1217, 0.04691, 0.1217, 0.02546, 0.1569, 0.02546, 0.1217, 0.04691, 0.08816, 0.04691, 0.08816, 0.02546, 0.1217, 0.02546, 0.08816, 0.04691, 0.05731, 0.04691, 0.05731, 0.02546, 0.08816, 0.02546, 0.05731, 0.04691, 0.02948, 0.04691, 0.02948, 0.02546, 0.05731, 0.02546, 0.02948, 0.04691, 0.003678, 0.04691, 0.003678, 0.02546, 0.02948, 0.02546, 0.9471, 0.0254, 0.9213, 0.0254, 0.9213, 0.003945, 0.9471, 0.003945, 0.9213, 0.0254, 0.8935, 0.0254, 0.8935, 0.003945, 0.9213, 0.003945, 0.8935, 0.0254, 0.8626, 0.0254, 0.8626, 0.003945, 0.8935, 0.003945, 0.8626, 0.0254, 0.829, 0.0254, 0.829, 0.003945, 0.8626, 0.003945, 0.829, 0.0254, 0.7939, 0.0254, 0.7939, 0.003945, 0.829, 0.003945, 0.9471, 0.003945, 0.9949, 0.003944, 0.9949, 0.0254, 0.9471, 0.0254, 0.8066, 0.3799, 0.8066, 0.4236, 0.8015, 0.4466, 0.7868, 0.4674, 0.764, 0.4839, 0.7351, 0.4945, 0.7032, 0.4982, 0.1207, 0.4982, 0.08872, 0.4945, 0.05989, 0.4839, 0.03701, 0.4674, 0.02232, 0.4466, 0.01726, 0.4236, 0.01726, 0.3799, 0.02232, 0.3568, 0.03701, 0.336, 0.05989, 0.3195, 0.08872, 0.3089, 0.1207, 0.3053, 0.7032, 0.3053, 0.7351, 0.3089, 0.764, 0.3195, 0.7868, 0.336, 0.8015, 0.3568, 0.1569, 0.05559, 0.7939, 0.05559, 0.7939, 0.07704, 0.1569, 0.07704, 0.7032, 0.2983, 0.1207, 0.2983, 0.08872, 0.2946, 0.05989, 0.284, 0.03701, 0.2675, 0.02232, 0.2467, 0.01726, 0.2237, 0.01726, 0.18, 0.02232, 0.1569, 0.03701, 0.1361, 0.05989, 0.1196, 0.08872, 0.1091, 0.1207, 0.1054, 0.7032, 0.1054, 0.7351, 0.1091, 0.764, 0.1196, 0.7868, 0.1361, 0.8015, 0.1569, 0.8066, 0.18, 0.8066, 0.2237, 0.8015, 0.2467, 0.7868, 0.2675, 0.764, 0.284, 0.7351, 0.2946, 0.1569, 0.0771, 0.7939, 0.0771, 0.7939, 0.09855, 0.1569, 0.09855, 0.7939, 0.09855, 0.7939, 0.0771, 0.829, 0.0771, 0.829, 0.09855, 0.829, 0.09855, 0.829, 0.0771, 0.8626, 0.0771, 0.8626, 0.09855, 0.8626, 0.09855, 0.8626, 0.0771, 0.8935, 0.0771, 0.8935, 0.09855, 0.8935, 0.09855, 0.8935, 0.0771, 0.9213, 0.0771, 0.9213, 0.09855, 0.9213, 0.09855, 0.9213, 0.0771, 0.9471, 0.0771, 0.9471, 0.09855, 0.003678, 0.07704, 0.003678, 0.05559, 0.02948, 0.05559, 0.02948, 0.07704, 0.02948, 0.07704, 0.02948, 0.05559, 0.05731, 0.05559, 0.05731, 0.07704, 0.05731, 0.07704, 0.05731, 0.05559, 0.08816, 0.05559, 0.08816, 0.07704, 0.08816, 0.07704, 0.08816, 0.05559, 0.1217, 0.05559, 0.1217, 0.07704, 0.1217, 0.07704, 0.1217, 0.05559, 0.1569, 0.05559, 0.1569, 0.07704, 0.9949, 0.0771, 0.9949, 0.09855, 0.9471, 0.09855, 0.9471, 0.0771, 0.1569, 0.09855, 0.1217, 0.09855, 0.1217, 0.0771, 0.1569, 0.0771, 0.1217, 0.09855, 0.08816, 0.09855, 0.08816, 0.0771, 0.1217, 0.0771, 0.08816, 0.09855, 0.05731, 0.09855, 0.05731, 0.0771, 0.08816, 0.0771, 0.05731, 0.09855, 0.02948, 0.09855, 0.02948, 0.0771, 0.05731, 0.0771, 0.02948, 0.09855, 0.003678, 0.09855, 0.003678, 0.0771, 0.02948, 0.0771, 0.9471, 0.07704, 0.9213, 0.07704, 0.9213, 0.05559, 0.9471, 0.05559, 0.9213, 0.07704, 0.8935, 0.07704, 0.8935, 0.05559, 0.9213, 0.05559, 0.8935, 0.07704, 0.8626, 0.07704, 0.8626, 0.05559, 0.8935, 0.05559, 0.8626, 0.07704, 0.829, 0.07704, 0.829, 0.05559, 0.8626, 0.05559, 0.829, 0.07704, 0.7939, 0.07704, 0.7939, 0.05559, 0.829, 0.05559, 0.9471, 0.05559, 0.9949, 0.05559, 0.9949, 0.07704, 0.9471, 0.07704, 0.02335, 0.9661, 0.02335, 0.9482, 0.9545, 0.9482, 0.9545, 0.9661, 0.02335, 0.9482, 0.02335, 0.9234, 0.9545, 0.9234, 0.9545, 0.9482, 0.02335, 0.9234, 0.02335, 0.9055, 0.9545, 0.9055, 0.9545, 0.9234, 0.02335, 0.9909, 0.02335, 0.9661, 0.9545, 0.9661, 0.9545, 0.9909, 0.9793, 0.9482, 0.9793, 0.9661, 0.9545, 0.9661, 0.9545, 0.9482, 0.8333, 0.5715, 0.8389, 0.5715, 0.8389, 0.7709, 0.8333, 0.7709, 0.8389, 0.5715, 0.8446, 0.5715, 0.8446, 0.7709, 0.8389, 0.7709, 0.8446, 0.5715, 0.8503, 0.5715, 0.8503, 0.7709, 0.8446, 0.7709, 0.8503, 0.5715, 0.856, 0.5715, 0.856, 0.7709, 0.8503, 0.7709, 0.856, 0.5715, 0.8617, 0.5715, 0.8617, 0.7709, 0.856, 0.7709, 0.8617, 0.5715, 0.8673, 0.5715, 0.8673, 0.7709, 0.8617, 0.7709, 0.8673, 0.5715, 0.873, 0.5715, 0.873, 0.7709, 0.8673, 0.7709, 0.873, 0.5715, 0.8787, 0.5715, 0.8787, 0.7709, 0.873, 0.7709, 0.8581, 0.7772, 0.8638, 0.7772, 0.8684, 0.7806, 0.8702, 0.786, 0.8684, 0.7914, 0.8638, 0.7947, 0.8581, 0.7947, 0.8535, 0.7914, 0.8518, 0.786, 0.8535, 0.7806, 0.8787, 0.5715, 0.8844, 0.5715, 0.8844, 0.7709, 0.8787, 0.7709, 0.8844, 0.5715, 0.8901, 0.5715, 0.8901, 0.7709, 0.8844, 0.7709, 0.8638, 0.7772, 0.8684, 0.7806, 0.8702, 0.786, 0.8684, 0.7914, 0.8638, 0.7947, 0.8581, 0.7947, 0.8535, 0.7914, 0.8518, 0.786, 0.8535, 0.7806, 0.8581, 0.7772, 0.9218, 0.6825, 0.9419, 0.6826, 0.9453, 0.686, 0.9453, 0.7028, 0.9419, 0.7063, 0.9218, 0.7062, 0.9183, 0.7028, 0.9183, 0.686, 0.9, 0.7449, 0.9001, 0.7062, 0.9169, 0.7062, 0.9169, 0.7449, 0.9217, 0.7449, 0.9218, 0.7062, 0.9419, 0.7063, 0.9419, 0.7449, 0.9636, 0.7063, 0.9635, 0.7449, 0.9467, 0.7449, 0.9468, 0.7063, 0.9418, 0.7686, 0.9217, 0.7686, 0.9183, 0.7651, 0.9183, 0.7483, 0.9217, 0.7449, 0.9419, 0.7449, 0.9453, 0.7483, 0.9453, 0.7651, 0.9684, 0.7449, 0.9635, 0.7449, 0.9636, 0.7063, 0.9684, 0.7063, 0.9419, 0.7063, 0.9468, 0.7063, 0.9467, 0.7449, 0.9419, 0.7449, 0.8952, 0.7062, 0.9001, 0.7062, 0.9, 0.7449, 0.8952, 0.7449, 0.9217, 0.7449, 0.9169, 0.7449, 0.9169, 0.7062, 0.9218, 0.7062, 0.9297, 0.6247, 0.9297, 0.6498, 0.9245, 0.6498, 0.9246, 0.6247, 0.928, 0.6565, 0.9279, 0.6722, 0.9262, 0.6722, 0.9262, 0.6565, 0.9298, 0.5704, 0.9298, 0.5955, 0.9247, 0.5955, 0.9247, 0.5704, 0.9281, 0.6022, 0.9281, 0.618, 0.9263, 0.6179, 0.9263, 0.6022, 0.9569, 0.6239, 0.9318, 0.6238, 0.9319, 0.5964, 0.9569, 0.5964, 0.8975, 0.5963, 0.9225, 0.5964, 0.9225, 0.6238, 0.8975, 0.6237, 0.9805, 0.649, 0.9778, 0.649, 0.9778, 0.5817, 0.9805, 0.5817, 0.9778, 0.649, 0.975, 0.649, 0.975, 0.5817, 0.9778, 0.5817, 0.975, 0.649, 0.9724, 0.649, 0.9724, 0.5817, 0.975, 0.5817, 0.9833, 0.649, 0.9805, 0.649, 0.9805, 0.5817, 0.9833, 0.5817, 0.9281, 0.618, 0.9297, 0.6247, 0.9246, 0.6247, 0.9263, 0.6179, 0.9262, 0.6565, 0.9245, 0.6498, 0.9297, 0.6498, 0.928, 0.6565, 0.9607, 0.618, 0.9569, 0.6239, 0.9569, 0.5964, 0.9607, 0.6023, 0.8937, 0.6022, 0.8975, 0.5963, 0.8975, 0.6237, 0.8937, 0.6179, 0.9282, 0.5637, 0.9298, 0.5704, 0.9247, 0.5704, 0.9264, 0.5637, 0.9263, 0.6022, 0.9247, 0.5955, 0.9298, 0.5955, 0.9281, 0.6022, 0.9281, 0.6022, 0.9319, 0.5964, 0.9318, 0.6238, 0.9281, 0.618, 0.9263, 0.6179, 0.9225, 0.6238, 0.9225, 0.5964, 0.9263, 0.6022, 0.9814, 0.6698, 0.9758, 0.6698, 0.9758, 0.6647, 0.9814, 0.6647, 0.9758, 0.6561, 0.9814, 0.6561, 0.9814, 0.6612, 0.9758, 0.6612, 0.9723, 0.6561, 0.9758, 0.6561, 0.9758, 0.6612, 0.9723, 0.6612, 0.9814, 0.6561, 0.9849, 0.6561, 0.9849, 0.6612, 0.9814, 0.6612, 0.9758, 0.6647, 0.9758, 0.6612, 0.9814, 0.6612, 0.9814, 0.6647, 0.9805, 0.649, 0.9805, 0.5817, 0.9778, 0.5817, 0.9778, 0.649, 0.9778, 0.649, 0.9778, 0.5817, 0.975, 0.5817, 0.975, 0.649, 0.975, 0.649, 0.975, 0.5817, 0.9724, 0.5817, 0.9724, 0.649, 0.9833, 0.649, 0.9833, 0.5817, 0.9805, 0.5817, 0.9805, 0.649, 0.9814, 0.6698, 0.9814, 0.6647, 0.9758, 0.6647, 0.9758, 0.6698, 0.9758, 0.6561, 0.9758, 0.6612, 0.9814, 0.6612, 0.9814, 0.6561, 0.9723, 0.6561, 0.9723, 0.6612, 0.9758, 0.6612, 0.9758, 0.6561, 0.9814, 0.6561, 0.9814, 0.6612, 0.9849, 0.6612, 0.9849, 0.6561, 0.9758, 0.6647, 0.9814, 0.6647, 0.9814, 0.6612, 0.9758, 0.6612])
me_steel_rack.use_remesh_fix_poles = True
me_steel_rack.use_remesh_preserve_attributes = False
me_steel_rack.use_mirror_vertex_groups = False
me_steel_rack.update()

# ---- objects
ob_steel_rack = bpy.data.objects.new('Steel Rack', me_steel_rack)

# ---- transforms, parenting, visibility, modifiers, constraints
ob_steel_rack.location = (0.0, 0.0, 0.0)
ob_steel_rack.lineart.crease_threshold = 0.0
_m = ob_steel_rack.modifiers.new('Auto Smooth', 'NODES')
_m.node_group = ng_auto_smooth
_gi = [s.identifier for s in ng_auto_smooth.interface.items_tree if s.item_type == 'SOCKET' and s.in_out == 'INPUT']
_m[_gi[1]] = 0.6981  # Angle

# ---- collection membership
scene.collection.objects.link(ob_steel_rack)

# ---- scene / render settings (as saved in the file)
scene.frame_start = 1; scene.frame_end = 250; scene.frame_set(1)
scene.render.engine = 'BLENDER_EEVEE_NEXT'
scene.cycles.use_denoising = False
scene.cycles.samples = 128
scene.cycles.sampling_pattern = 'TABULATED_SOBOL'
scene.cycles.use_adaptive_sampling = False
scene.cycles.use_light_tree = False
scene.view_settings.view_transform = 'Filmic'
bpy.context.view_layer.update()

# ---- added for rendering (the .blend has no active camera and no usable light): camera, sun
cam_auto = bpy.data.cameras.new('AutoCamera')
cam_auto.lens = 50.0
cam_auto.sensor_width = 36.0
cam_auto.clip_end = 1000.0
ob_auto_camera = bpy.data.objects.new('AutoCamera', cam_auto)
scene.collection.objects.link(ob_auto_camera)
ob_auto_camera.location = (2.80524, -3.36735, 2.66581)
ob_auto_camera.rotation_euler = (1.09748, -7.21219e-08, 0.694738)
scene.camera = ob_auto_camera
light_auto_sun = bpy.data.lights.new('AutoSun', 'SUN')
light_auto_sun.energy = 3.0
light_auto_sun.angle = 0.0523599
ob_auto_sun = bpy.data.objects.new('AutoSun', light_auto_sun)
scene.collection.objects.link(ob_auto_sun)
ob_auto_sun.rotation_euler = (0.872665, 0.174533, 0.523599)
bpy.context.view_layer.update()
